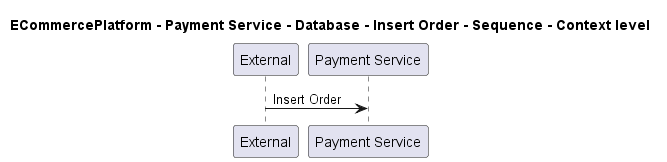

The diagram above was rendered by PlantUML. Its source (embedded in the PNG):
@startuml

title ECommercePlatform - Payment Service - Database - Insert Order - Sequence - Context level

participant "External" as C4InterFlow.SoftwareSystems.ExternalSystem
participant "Payment Service" as ECommercePlatform.SoftwareSystems.PaymentService

C4InterFlow.SoftwareSystems.ExternalSystem -> ECommercePlatform.SoftwareSystems.PaymentService : Insert Order


@enduml